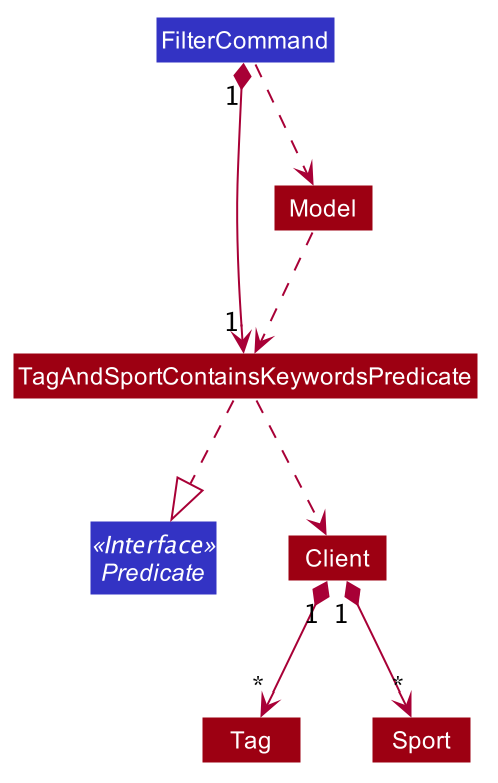

The diagram above was rendered by PlantUML. Its source (embedded in the PNG):
@startuml








skinparam BackgroundColor #FFFFFFF

skinparam Shadowing false

skinparam Class {
    FontColor #FFFFFF
    BorderThickness 1
    BorderColor #FFFFFF
    StereotypeFontColor #FFFFFF
    FontName Arial
}

skinparam Actor {
    BorderColor #000000
    Color #000000
    FontName Arial
}

skinparam Sequence {
    MessageAlign center
    BoxFontSize 15
    BoxPadding 0
    BoxFontColor #FFFFFF
    FontName Arial
}

skinparam Participant {
    FontColor #FFFFFFF
    Padding 20
}

skinparam MinClassWidth 50
skinparam ParticipantPadding 10
skinparam Shadowing false
skinparam DefaultTextAlignment center
skinparam packageStyle Rectangle

hide footbox
hide members
hide circle

Class FilterCommand #3333C4
Interface Predicate <<Interface>> #3333C4
Class TagAndSportContainsKeywordsPredicate #9D0012
Class Client #9D0012
Class Model #9D0012
Class Tag #9D0012
Class Sport #9D0012


FilterCommand "1" *--> "1" TagAndSportContainsKeywordsPredicate
FilterCommand ..>  Model
TagAndSportContainsKeywordsPredicate ..|> Predicate
Model ..>  TagAndSportContainsKeywordsPredicate
TagAndSportContainsKeywordsPredicate ..> Client
Client "1" *--> "*" Tag
Client "1" *--> "*" Sport


@enduml